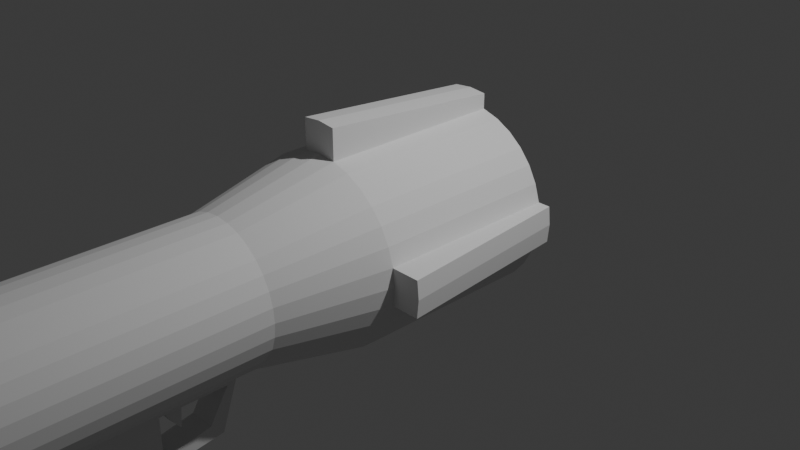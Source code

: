 # Source: rocketlamcher.blend  (saved by Blender 4.2.66; exported with 4.5.12 LTS)
import bpy
from mathutils import Matrix  # noqa: F401  (used for matrix-valued properties, if any)

bpy.ops.wm.read_factory_settings(use_empty=True)
scene = bpy.context.scene
scene.name = 'Scene'

# ---- collections
col_collection = bpy.data.collections.new('Collection'); scene.collection.children.link(col_collection)

# ---- world
world_world = bpy.data.worlds.new('World'); scene.world = world_world
world_world.use_nodes = True; world_world.node_tree.nodes.clear()
_N = world_world.node_tree.nodes; _L = world_world.node_tree.links
n0 = _N.new('ShaderNodeOutputWorld'); n0.name = 'World Output'; n0.location = (300, 300)
n1 = _N.new('ShaderNodeBackground'); n1.name = 'Background'; n1.location = (10, 300)
n1.inputs[0].default_value = (0.05088, 0.05088, 0.05088, 1.0)
_L.new(n1.outputs[0], n0.inputs[0])
n0.is_active_output = True
world_world.color = (0.05088, 0.05088, 0.05088)
world_world.sun_shadow_jitter_overblur = 0.0

# ---- cameras
cam_camera = bpy.data.cameras.new('Camera')
cam_camera.clip_end = 100.0
cam_camera.ortho_scale = 7.314

# ---- lights
light_light = bpy.data.lights.new('Light', 'POINT')
light_light.energy = 1000.0
light_light.shadow_soft_size = 0.1

# ---- meshes
me_cylinder = bpy.data.meshes.new('Cylinder')
me_cylinder.from_pydata([(0.0, 1.0, -1.0), (0.0, 1.0, 1.0), (0.1951, 0.9808, -1.0), (0.1951, 0.9808, 1.0), (0.3827, 0.9239, -1.0), (0.3827, 0.9239, 1.0), (0.5556, 0.8315, -1.0), (0.5556, 0.8315, 1.0), (0.7071, 0.7071, -1.0), (0.7071, 0.7071, 1.0), (0.8315, 0.5556, -1.0), (0.8315, 0.5556, 1.0), (0.9239, 0.3827, -1.0), (0.9239, 0.3827, 1.0), (0.9808, 0.1951, -1.0), (0.9808, 0.1951, 1.0), (1.0, 0.0, -1.0), (1.0, 0.0, 1.0), (0.9808, -0.1951, -1.0), (0.9808, -0.1951, 1.0), (0.9239, -0.3827, -1.0), (0.9239, -0.3827, 1.0), (0.8315, -0.5556, -1.0), (0.8315, -0.5556, 1.0), (0.7071, -0.7071, -1.0), (0.7071, -0.7071, 1.0), (0.5556, -0.8315, -1.0), (0.5556, -0.8315, 1.0), (0.3827, -0.9239, -1.0), (0.3827, -0.9239, 1.0), (0.1951, -0.9808, -1.0), (0.1951, -0.9808, 1.0), (0.0, -1.0, -1.0), (0.0, -1.0, 1.0), (-0.1951, -0.9808, -1.0), (-0.1951, -0.9808, 1.0), (-0.3827, -0.9239, -1.0), (-0.3827, -0.9239, 1.0), (-0.5556, -0.8315, -1.0), (-0.5556, -0.8315, 1.0), (-0.7071, -0.7071, -1.0), (-0.7071, -0.7071, 1.0), (-0.8315, -0.5556, -1.0), (-0.8315, -0.5556, 1.0), (-0.9239, -0.3827, -1.0), (-0.9239, -0.3827, 1.0), (-0.9808, -0.1951, -1.0), (-0.9808, -0.1951, 1.0), (-1.0, 0.0, -1.0), (-1.0, 0.0, 1.0), (-0.9808, 0.1951, -1.0), (-0.9808, 0.1951, 1.0), (-0.9239, 0.3827, -1.0), (-0.9239, 0.3827, 1.0), (-0.8315, 0.5556, -1.0), (-0.8315, 0.5556, 1.0), (-0.7071, 0.7071, -1.0), (-0.7071, 0.7071, 1.0), (-0.5556, 0.8315, -1.0), (-0.5556, 0.8315, 1.0), (-0.3827, 0.9239, -1.0), (-0.3827, 0.9239, 1.0), (-0.1951, 0.9808, -1.0), (-0.1951, 0.9808, 1.0), (0.1466, 0.7372, 2.157), (1.996e-08, 0.7516, 2.157), (0.2876, 0.6944, 2.157), (0.4176, 0.625, 2.157), (0.5315, 0.5315, 2.157), (0.625, 0.4176, 2.157), (0.6944, 0.2876, 2.157), (0.7372, 0.1466, 2.157), (0.7516, 1.209e-09, 2.157), (0.7372, -0.1466, 2.157), (0.6944, -0.2876, 2.157), (0.625, -0.4176, 2.157), (0.5315, -0.5315, 2.157), (0.4176, -0.625, 2.157), (0.2876, -0.6944, 2.157), (0.07569, -0.8697, 2.36), (1.996e-08, -0.7516, 2.157), (-0.07569, -0.8697, 2.36), (-0.2876, -0.6944, 2.157), (-0.4176, -0.625, 2.157), (-0.5315, -0.5315, 2.157), (-0.625, -0.4176, 2.157), (-0.6944, -0.2876, 2.157), (-0.7372, -0.1466, 2.157), (-0.7516, 1.209e-09, 2.157), (-0.7372, 0.1466, 2.157), (-0.6944, 0.2876, 2.157), (-0.625, 0.4176, 2.157), (-0.5315, 0.5315, 2.157), (-0.4176, 0.625, 2.157), (-0.2876, 0.6944, 2.157), (-0.1466, 0.7372, 2.157), (0.1466, 0.7372, 8.757), (-2.589e-07, 0.7516, 8.757), (0.2876, 0.6944, 8.757), (0.4176, 0.625, 8.757), (0.5315, 0.5315, 8.757), (0.625, 0.4176, 8.757), (0.6944, 0.2876, 8.757), (0.7372, 0.1466, 8.757), (0.7516, 1.209e-09, 8.757), (0.7372, -0.1466, 8.757), (0.6944, -0.2876, 8.757), (0.625, -0.4176, 8.757), (0.5315, -0.5315, 8.757), (0.4176, -0.625, 8.757), (0.2876, -0.6944, 8.757), (0.1466, -0.7372, 8.757), (-2.589e-07, -0.7516, 8.757), (-0.1466, -0.7372, 8.757), (-0.2876, -0.6944, 8.757), (-0.4176, -0.625, 8.757), (-0.5315, -0.5315, 8.757), (-0.625, -0.4176, 8.757), (-0.6944, -0.2876, 8.757), (-0.7372, -0.1466, 8.757), (-0.7516, 1.209e-09, 8.757), (-0.7372, 0.1466, 8.757), (-0.6944, 0.2876, 8.757), (-0.625, 0.4176, 8.757), (-0.5315, 0.5315, 8.757), (-0.4176, 0.625, 8.757), (-0.2876, 0.6944, 8.757), (-0.1466, 0.7372, 8.757), (0.1888, 0.949, 9.465), (-2.922e-07, 0.9676, 9.465), (0.3703, 0.894, 9.465), (0.5376, 0.8045, 9.465), (0.6842, 0.6842, 9.465), (0.8045, 0.5376, 9.465), (0.894, 0.3703, 9.465), (0.949, 0.1888, 9.465), (0.9676, 7.383e-09, 9.465), (0.949, -0.1888, 9.465), (0.894, -0.3703, 9.465), (0.8045, -0.5376, 9.465), (0.6842, -0.6842, 9.465), (0.5376, -0.8045, 9.465), (0.3703, -0.894, 9.465), (0.1888, -0.949, 9.465), (-2.922e-07, -0.9676, 9.465), (-0.1888, -0.949, 9.465), (-0.3703, -0.894, 9.465), (-0.5376, -0.8045, 9.465), (-0.6842, -0.6842, 9.465), (-0.8045, -0.5376, 9.465), (-0.894, -0.3703, 9.465), (-0.949, -0.1888, 9.465), (-0.9676, 7.383e-09, 9.465), (-0.949, 0.1888, 9.465), (-0.894, 0.3703, 9.465), (-0.8045, 0.5376, 9.465), (-0.6842, 0.6842, 9.465), (-0.5376, 0.8045, 9.465), (-0.3703, 0.894, 9.465), (-0.1888, 0.949, 9.465), (0.1287, 0.647, 9.439), (-5.605e-08, 0.6597, 9.439), (0.2525, 0.6095, 9.439), (0.3665, 0.5485, 9.439), (0.4665, 0.4665, 9.439), (0.5485, 0.3665, 9.439), (0.6095, 0.2525, 9.439), (0.647, 0.1287, 9.439), (0.6597, -1.575e-08, 9.439), (0.647, -0.1287, 9.439), (0.6095, -0.2525, 9.439), (0.5485, -0.3665, 9.439), (0.4665, -0.4665, 9.439), (0.3665, -0.5485, 9.439), (0.2525, -0.6095, 9.439), (0.1287, -0.647, 9.439), (-5.605e-08, -0.6597, 9.439), (-0.1287, -0.647, 9.439), (-0.2525, -0.6095, 9.439), (-0.3665, -0.5485, 9.439), (-0.4665, -0.4665, 9.439), (-0.5485, -0.3665, 9.439), (-0.6095, -0.2525, 9.439), (-0.647, -0.1287, 9.439), (-0.6597, -1.575e-08, 9.439), (-0.647, 0.1287, 9.439), (-0.6095, 0.2525, 9.439), (-0.5485, 0.3665, 9.439), (-0.4665, 0.4665, 9.439), (-0.3665, 0.5485, 9.439), (-0.2525, 0.6095, 9.439), (-0.1287, 0.647, 9.439), (-7.88e-09, 0.4879, -0.5917), (0.09519, 0.4786, -0.5917), (0.1867, 0.4508, -0.5917), (0.2711, 0.4057, -0.5917), (0.345, 0.345, -0.5917), (0.4057, 0.2711, -0.5917), (0.4508, 0.1867, -0.5917), (0.4786, 0.09519, -0.5917), (0.4879, 5.117e-08, -0.5917), (0.4786, -0.09519, -0.5917), (0.4508, -0.1867, -0.5917), (0.4057, -0.2711, -0.5917), (0.345, -0.345, -0.5917), (0.2711, -0.4057, -0.5917), (0.1867, -0.4508, -0.5917), (0.09519, -0.4786, -0.5917), (-7.88e-09, -0.4879, -0.5917), (-0.09519, -0.4786, -0.5917), (-0.1867, -0.4508, -0.5917), (-0.2711, -0.4057, -0.5917), (-0.345, -0.345, -0.5917), (-0.4057, -0.2711, -0.5917), (-0.4508, -0.1867, -0.5917), (-0.4786, -0.09519, -0.5917), (-0.4879, 5.117e-08, -0.5917), (-0.4786, 0.09519, -0.5917), (-0.4508, 0.1867, -0.5917), (-0.4057, 0.2711, -0.5917), (-0.345, 0.345, -0.5917), (-0.2711, 0.4057, -0.5917), (-0.1867, 0.4508, -0.5917), (-0.09519, 0.4786, -0.5917), (0.4176, 0.625, 3.148), (0.5315, 0.5315, 3.148), (-0.2876, 0.6944, 3.148), (-0.1466, 0.7372, 3.148), (-0.07569, -0.8697, 2.945), (-0.2876, -0.6944, 3.148), (0.625, 0.4176, 3.148), (-2.194e-08, 0.7516, 3.148), (-0.4176, -0.625, 3.148), (0.6944, 0.2876, 3.148), (-0.5315, -0.5315, 3.148), (0.7372, 0.1466, 3.148), (-0.625, -0.4176, 3.148), (0.7516, 1.209e-09, 3.148), (-0.6944, -0.2876, 3.148), (0.7372, -0.1466, 3.148), (-0.7372, -0.1466, 3.148), (0.6944, -0.2876, 3.148), (-0.7516, 1.209e-09, 3.148), (0.625, -0.4176, 3.148), (-0.7372, 0.1466, 3.148), (0.5315, -0.5315, 3.148), (-0.6944, 0.2876, 3.148), (0.4176, -0.625, 3.148), (-0.625, 0.4176, 3.148), (0.2876, -0.6944, 3.148), (0.1466, 0.7372, 3.148), (-0.5315, 0.5315, 3.148), (0.07569, -0.8697, 2.945), (0.2876, 0.6944, 3.148), (-0.4176, 0.625, 3.148), (-2.194e-08, -0.7516, 3.148), (0.4176, 0.625, 3.784), (-0.2876, 0.6944, 3.784), (-0.1466, -0.7372, 3.784), (0.5315, 0.5315, 3.784), (-0.1466, 0.7372, 3.784), (-0.2876, -0.6944, 3.784), (0.625, 0.4176, 3.784), (-4.88e-08, 0.7516, 3.784), (-0.4176, -0.625, 3.784), (0.6944, 0.2876, 3.784), (-0.5315, -0.5315, 3.784), (0.7372, 0.1466, 3.784), (-0.625, -0.4176, 3.784), (0.7516, 1.209e-09, 3.784), (-0.6944, -0.2876, 3.784), (0.7372, -0.1466, 3.784), (-0.7372, -0.1466, 3.784), (0.6944, -0.2876, 3.784), (-0.7516, 1.209e-09, 3.784), (0.625, -0.4176, 3.784), (-0.7372, 0.1466, 3.784), (0.5315, -0.5315, 3.784), (-0.6944, 0.2876, 3.784), (0.4176, -0.625, 3.784), (-0.625, 0.4176, 3.784), (0.2876, -0.6944, 3.784), (0.1466, 0.7372, 3.784), (-0.5315, 0.5315, 3.784), (0.1466, -0.7372, 3.784), (0.2876, 0.6944, 3.784), (-0.4176, 0.625, 3.784), (-4.88e-08, -0.7516, 3.784), (0.4176, 0.625, 7.246), (-0.2876, 0.6944, 7.246), (-0.1466, -0.7372, 7.246), (0.5315, 0.5315, 7.246), (-0.1466, 0.7372, 7.246), (-0.2876, -0.6944, 7.246), (0.625, 0.4176, 7.246), (-1.95e-07, 0.7516, 7.246), (-0.4176, -0.625, 7.246), (0.6944, 0.2876, 7.246), (-0.5315, -0.5315, 7.246), (0.7372, 0.1466, 7.246), (-0.625, -0.4176, 7.246), (0.7516, 1.209e-09, 7.246), (-0.6944, -0.2876, 7.246), (0.7372, -0.1466, 7.246), (-0.7372, -0.1466, 7.246), (0.6944, -0.2876, 7.246), (-0.7516, 1.209e-09, 7.246), (0.625, -0.4176, 7.246), (-0.7372, 0.1466, 7.246), (0.5315, -0.5315, 7.246), (-0.6944, 0.2876, 7.246), (0.4176, -0.625, 7.246), (-0.625, 0.4176, 7.246), (0.2876, -0.6944, 7.246), (0.1466, 0.7372, 7.246), (-0.5315, 0.5315, 7.246), (0.1466, -0.7372, 7.246), (0.2876, 0.6944, 7.246), (-0.4176, 0.625, 7.246), (0.1466, -1.767, 8.082), (0.4176, 0.625, 7.889), (-0.2876, 0.6944, 7.889), (-0.1466, -0.7372, 7.889), (0.5315, 0.5315, 7.889), (-0.1466, 0.7372, 7.889), (-0.2876, -0.6944, 7.889), (0.625, 0.4176, 7.889), (-2.222e-07, 0.7516, 7.889), (-0.4176, -0.625, 7.889), (0.6944, 0.2876, 7.889), (-0.5315, -0.5315, 7.889), (0.7372, 0.1466, 7.889), (-0.625, -0.4176, 7.889), (0.7516, 1.209e-09, 7.889), (-0.6944, -0.2876, 7.889), (0.7372, -0.1466, 7.889), (-0.7372, -0.1466, 7.889), (0.6944, -0.2876, 7.889), (-0.7516, 1.209e-09, 7.889), (0.625, -0.4176, 7.889), (-0.7372, 0.1466, 7.889), (0.5315, -0.5315, 7.889), (-0.6944, 0.2876, 7.889), (0.4176, -0.625, 7.889), (-0.625, 0.4176, 7.889), (0.2876, -0.6944, 7.889), (0.1466, 0.7372, 7.889), (-0.5315, 0.5315, 7.889), (0.1466, -0.7372, 7.889), (0.2876, 0.6944, 7.889), (-0.4176, 0.625, 7.889), (-2.222e-07, -0.7516, 7.889), (0.5315, 0.5315, 6.576), (-0.1466, 0.7372, 6.576), (-0.2876, -0.6944, 6.576), (0.625, 0.4176, 6.576), (-1.668e-07, 0.7516, 6.576), (-0.4176, -0.625, 6.576), (0.6944, 0.2876, 6.576), (-0.5315, -0.5315, 6.576), (0.7372, 0.1466, 6.576), (-0.625, -0.4176, 6.576), (0.7516, 1.209e-09, 6.576), (-0.6944, -0.2876, 6.576), (0.7372, -0.1466, 6.576), (-0.7372, -0.1466, 6.576), (0.6944, -0.2876, 6.576), (-0.7516, 1.209e-09, 6.576), (0.625, -0.4176, 6.576), (-0.7372, 0.1466, 6.576), (0.5315, -0.5315, 6.576), (-0.6944, 0.2876, 6.576), (0.4176, -0.625, 6.576), (-0.625, 0.4176, 6.576), (0.2876, -0.6944, 6.576), (0.1466, 0.7372, 6.576), (-0.5315, 0.5315, 6.576), (0.1466, -0.7372, 6.576), (0.2876, 0.6944, 6.576), (-0.4176, 0.625, 6.576), (-1.668e-07, -0.7516, 6.576), (0.4176, 0.625, 6.576), (-0.2876, 0.6944, 6.576), (-0.1466, -0.7372, 6.576), (0.1466, -1.577, 3.808), (0.1466, -1.608, 3.148), (-4.12e-08, -1.591, 3.808), (-1.433e-08, -1.623, 3.148), (-0.1466, -1.608, 3.148), (-0.1466, -1.577, 3.808), (-0.1466, -1.064, 6.588), (-0.1466, -1.257, 7.405), (0.1466, -1.767, 8.082), (0.1466, -1.257, 7.405), (-2.146e-07, -1.781, 8.082), (-1.874e-07, -1.271, 7.405), (-0.1466, -1.767, 8.082), (0.1466, -1.064, 6.588), (-1.592e-07, -1.078, 6.588), (0.1466, -1.257, 7.405), (-2.146e-07, -1.781, 8.082), (-1.874e-07, -1.271, 7.405), (-0.1466, -1.257, 7.405), (-0.1466, -1.767, 8.082), (2.401e-08, -1.371, 2.369), (0.1466, -1.224, 2.502), (-0.1466, -1.224, 2.502), (0.1466, -1.326, 3.016), (-1.789e-08, -1.473, 3.148), (-0.1466, -1.326, 3.016), (0.1466, -2.329, 3.627), (0.1466, -2.329, 3.078), (-3.715e-08, -2.344, 3.627), (-1.028e-08, -2.344, 3.078), (-0.1466, -2.329, 3.078), (-0.1466, -2.329, 3.627), (0.1466, -0.7372, 3.148), (0.1466, -0.7372, 2.157), (-0.1466, -0.7372, 2.157), (-0.1466, -0.7372, 3.148), (0.1466, -1.458, 3.148), (0.1466, -1.356, 2.369), (-0.1466, -1.356, 2.369), (-0.1466, -1.458, 3.148), (0.1466, -0.8697, 3.016), (0.1466, -0.8697, 2.289), (-0.1466, -0.8697, 2.289), (-0.1466, -0.8697, 3.016), (0.5315, 0.5315, 2.805), (-0.1466, 0.7372, 2.805), (-0.2876, -0.6944, 2.805), (0.625, 0.4176, 2.805), (-7.428e-09, 0.7516, 2.805), (-0.4176, -0.625, 2.805), (0.6944, 0.2876, 2.805), (-0.5315, -0.5315, 2.805), (0.7372, 0.1466, 2.805), (-0.625, -0.4176, 2.805), (0.7516, 1.209e-09, 2.805), (-0.6944, -0.2876, 2.805), (0.7372, -0.1466, 2.805), (-0.7372, -0.1466, 2.805), (0.6944, -0.2876, 2.805), (-0.7516, 1.209e-09, 2.805), (0.625, -0.4176, 2.805), (-0.7372, 0.1466, 2.805), (0.5315, -0.5315, 2.805), (-0.6944, 0.2876, 2.805), (0.4176, -0.625, 2.805), (-0.625, 0.4176, 2.805), (0.2876, -0.6944, 2.805), (0.1466, 0.7372, 2.805), (-0.5315, 0.5315, 2.805), (0.1466, -0.7372, 2.805), (0.2876, 0.6944, 2.805), (-0.4176, 0.625, 2.805), (0.4176, 0.625, 2.805), (-0.2876, 0.6944, 2.805), (-0.1466, -0.7372, 2.805), (0.1466, -0.8697, 2.764), (-0.1466, -0.8697, 2.764), (0.07569, -0.8697, 2.742), (-0.07569, -0.8697, 2.742), (-0.07569, -1.138, 2.764), (-0.07569, -1.001, 2.879), (0.07569, -1.001, 2.879), (0.07569, -1.138, 2.764), (-6.679e-09, 0.6483, -1.313), (0.1265, 0.6359, -1.313), (0.2481, 0.599, -1.313), (0.3602, 0.5391, -1.313), (0.4584, 0.4584, -1.313), (0.5391, 0.3602, -1.313), (0.599, 0.2481, -1.313), (0.6359, 0.1265, -1.313), (0.6483, 1.844e-08, -1.313), (0.6359, -0.1265, -1.313), (0.599, -0.2481, -1.313), (0.5391, -0.3602, -1.313), (0.4584, -0.4584, -1.313), (0.3602, -0.5391, -1.313), (0.2481, -0.599, -1.313), (0.1265, -0.6359, -1.313), (-6.679e-09, -0.6483, -1.313), (-0.1265, -0.6359, -1.313), (-0.2481, -0.599, -1.313), (-0.3602, -0.5391, -1.313), (-0.4584, -0.4584, -1.313), (-0.5391, -0.3602, -1.313), (-0.599, -0.2481, -1.313), (-0.6359, -0.1265, -1.313), (-0.6483, 1.844e-08, -1.313), (-0.6359, 0.1265, -1.313), (-0.599, 0.2481, -1.313), (-0.5391, 0.3602, -1.313), (-0.4584, 0.4584, -1.313), (-0.3602, 0.5391, -1.313), (-0.2481, 0.599, -1.313), (-0.1265, 0.6359, -1.313), (0.1888, 0.949, 9.968), (-5.605e-08, 0.9676, 9.968), (0.3703, 0.894, 9.968), (0.5376, 0.8045, 9.968), (0.6842, 0.6842, 9.968), (0.8045, 0.5376, 9.968), (0.894, 0.3703, 9.968), (0.949, 0.1888, 9.968), (0.9676, 7.383e-09, 9.968), (0.949, -0.1888, 9.968), (0.894, -0.3703, 9.968), (0.8045, -0.5376, 9.968), (0.6842, -0.6842, 9.968), (0.5376, -0.8045, 9.968), (0.3703, -0.894, 9.968), (0.1888, -0.949, 9.968), (-5.605e-08, -0.9676, 9.968), (-0.1888, -0.949, 9.968), (-0.3703, -0.894, 9.968), (-0.5376, -0.8045, 9.968), (-0.6842, -0.6842, 9.968), (-0.8045, -0.5376, 9.968), (-0.894, -0.3703, 9.968), (-0.949, -0.1888, 9.968), (-0.9676, 7.383e-09, 9.968), (-0.949, 0.1888, 9.968), (-0.894, 0.3703, 9.968), (-0.8045, 0.5376, 9.968), (-0.6842, 0.6842, 9.968), (-0.5376, 0.8045, 9.968), (-0.3703, 0.894, 9.968), (-0.1888, 0.949, 9.968), (0.0, 1.163, -1.0), (0.1951, 1.144, -1.0), (0.1951, 1.307, 1.0), (0.0, 1.327, 1.0), (-0.1951, 1.307, 1.0), (-0.1951, 1.144, -1.0), (-1.321, -0.1951, 1.0), (-1.103, -0.1951, -1.0), (-1.122, 0.0, -1.0), (-1.34, 0.0, 1.0), (-1.103, 0.1951, -1.0), (-1.321, 0.1951, 1.0), (1.294, 0.1951, 1.0), (1.117, 0.1951, -1.0), (1.136, 0.0, -1.0), (1.313, 0.0, 1.0), (1.117, -0.1951, -1.0), (1.294, -0.1951, 1.0)], [], [(2, 0, 531, 532), (2, 3, 5, 4), (4, 5, 7, 6), (6, 7, 9, 8), (8, 9, 11, 10), (10, 11, 13, 12), (12, 13, 15, 14), (17, 19, 548, 546), (14, 15, 543, 544), (18, 19, 21, 20), (20, 21, 23, 22), (22, 23, 25, 24), (24, 25, 27, 26), (26, 27, 29, 28), (28, 29, 31, 30), (30, 31, 33, 32), (32, 33, 35, 34), (34, 35, 37, 36), (36, 37, 39, 38), (38, 39, 41, 40), (40, 41, 43, 42), (42, 43, 45, 44), (44, 45, 47, 46), (48, 46, 538, 539), (49, 51, 542, 540), (50, 51, 53, 52), (52, 53, 55, 54), (54, 55, 57, 56), (56, 57, 59, 58), (58, 59, 61, 60), (23, 21, 74, 75), (60, 61, 63, 62), (0, 62, 536, 531), (12, 14, 474, 473), (323, 320, 99, 100), (41, 39, 83, 84), (59, 57, 92, 93), (15, 13, 70, 71), (33, 31, 417, 80), (51, 49, 88, 89), (7, 5, 66, 67), (25, 23, 75, 76), (43, 41, 84, 85), (61, 59, 93, 94), (17, 15, 71, 72), (35, 33, 80, 418), (53, 51, 89, 90), (9, 7, 67, 68), (27, 25, 76, 77), (45, 43, 85, 86), (63, 61, 94, 95), (19, 17, 72, 73), (37, 35, 418, 82), (55, 53, 90, 91), (11, 9, 68, 69), (29, 27, 77, 78), (47, 45, 86, 87), (3, 1, 65, 64), (1, 63, 95, 65), (21, 19, 73, 74), (39, 37, 82, 83), (57, 55, 91, 92), (13, 11, 69, 70), (31, 29, 78, 417), (49, 47, 87, 88), (5, 3, 64, 66), (103, 102, 134, 135), (324, 321, 126, 127), (325, 322, 113, 114), (326, 323, 100, 101), (327, 324, 127, 97), (328, 325, 114, 115), (329, 326, 101, 102), (330, 328, 115, 116), (331, 329, 102, 103), (332, 330, 116, 117), (333, 331, 103, 104), (334, 332, 117, 118), (335, 333, 104, 105), (336, 334, 118, 119), (337, 335, 105, 106), (338, 336, 119, 120), (339, 337, 106, 107), (340, 338, 120, 121), (341, 339, 107, 108), (342, 340, 121, 122), (343, 341, 108, 109), (344, 342, 122, 123), (345, 343, 109, 110), (346, 327, 97, 96), (347, 344, 123, 124), (348, 345, 110, 111), (349, 346, 96, 98), (350, 347, 124, 125), (351, 348, 111, 112), (320, 349, 98, 99), (321, 350, 125, 126), (322, 351, 112, 113), (138, 137, 508, 509), (117, 116, 148, 149), (104, 103, 135, 136), (118, 117, 149, 150), (105, 104, 136, 137), (119, 118, 150, 151), (106, 105, 137, 138), (120, 119, 151, 152), (107, 106, 138, 139), (121, 120, 152, 153), (108, 107, 139, 140), (122, 121, 153, 154), (109, 108, 140, 141), (123, 122, 154, 155), (110, 109, 141, 142), (96, 97, 129, 128), (124, 123, 155, 156), (111, 110, 142, 143), (98, 96, 128, 130), (125, 124, 156, 157), (112, 111, 143, 144), (99, 98, 130, 131), (126, 125, 157, 158), (113, 112, 144, 145), (100, 99, 131, 132), (127, 126, 158, 159), (114, 113, 145, 146), (101, 100, 132, 133), (97, 127, 159, 129), (115, 114, 146, 147), (102, 101, 133, 134), (116, 115, 147, 148), (160, 161, 191, 190, 189, 188, 187, 186, 185, 184, 183, 182, 181, 180, 179, 178, 177, 176, 175, 174, 173, 172, 171, 170, 169, 168, 167, 166, 165, 164, 163, 162), (152, 151, 522, 523), (139, 138, 509, 510), (153, 152, 523, 524), (140, 139, 510, 511), (154, 153, 524, 525), (141, 140, 511, 512), (155, 154, 525, 526), (142, 141, 512, 513), (128, 129, 500, 499), (156, 155, 526, 527), (143, 142, 513, 514), (130, 128, 499, 501), (157, 156, 527, 528), (144, 143, 514, 515), (131, 130, 501, 502), (158, 157, 528, 529), (145, 144, 515, 516), (132, 131, 502, 503), (159, 158, 529, 530), (146, 145, 516, 517), (133, 132, 503, 504), (129, 159, 530, 500), (147, 146, 517, 518), (134, 133, 504, 505), (148, 147, 518, 519), (135, 134, 505, 506), (149, 148, 519, 520), (136, 135, 506, 507), (150, 149, 520, 521), (137, 136, 507, 508), (151, 150, 521, 522), (192, 193, 194, 195, 196, 197, 198, 199, 200, 201, 202, 203, 204, 205, 206, 207, 208, 209, 210, 211, 212, 213, 214, 215, 216, 217, 218, 219, 220, 221, 222, 223), (30, 32, 483, 482), (48, 50, 492, 491), (4, 6, 470, 469), (22, 24, 479, 478), (40, 42, 488, 487), (58, 60, 497, 496), (14, 16, 475, 474), (32, 34, 484, 483), (50, 52, 493, 492), (6, 8, 471, 470), (24, 26, 480, 479), (42, 44, 489, 488), (60, 62, 498, 497), (16, 18, 476, 475), (34, 36, 485, 484), (52, 54, 494, 493), (8, 10, 472, 471), (26, 28, 481, 480), (44, 46, 490, 489), (0, 2, 468, 467), (62, 0, 467, 498), (18, 20, 477, 476), (36, 38, 486, 485), (54, 56, 495, 494), (10, 12, 473, 472), (28, 30, 482, 481), (46, 48, 491, 490), (2, 4, 469, 468), (20, 22, 478, 477), (38, 40, 487, 486), (56, 58, 496, 495), (80, 417, 421, 404), (457, 455, 254, 226), (456, 454, 253, 224), (389, 388, 414, 415), (455, 452, 251, 254), (454, 451, 250, 253), (453, 450, 249, 416), (452, 449, 248, 251), (451, 432, 231, 250), (450, 448, 247, 249), (449, 447, 246, 248), (448, 446, 245, 247), (447, 445, 244, 246), (446, 444, 243, 245), (445, 443, 242, 244), (444, 442, 241, 243), (443, 441, 240, 242), (442, 440, 239, 241), (441, 439, 238, 240), (440, 438, 237, 239), (439, 437, 236, 238), (438, 436, 235, 237), (437, 435, 234, 236), (436, 434, 233, 235), (435, 433, 232, 234), (434, 431, 230, 233), (433, 430, 229, 232), (432, 429, 227, 231), (431, 428, 225, 230), (430, 458, 419, 229), (429, 457, 226, 227), (428, 456, 224, 225), (284, 287, 386, 384), (226, 254, 286, 257), (224, 253, 285, 256), (419, 255, 387, 388), (254, 251, 283, 286), (253, 250, 282, 285), (416, 249, 281, 284), (251, 248, 280, 283), (250, 231, 263, 282), (249, 247, 279, 281), (248, 246, 278, 280), (247, 245, 277, 279), (246, 244, 276, 278), (245, 243, 275, 277), (244, 242, 274, 276), (243, 241, 273, 275), (242, 240, 272, 274), (241, 239, 271, 273), (240, 238, 270, 272), (239, 237, 269, 271), (238, 236, 268, 270), (237, 235, 267, 269), (236, 234, 266, 268), (235, 233, 265, 267), (234, 232, 264, 266), (233, 230, 262, 265), (232, 229, 261, 264), (231, 227, 260, 263), (230, 225, 259, 262), (229, 419, 258, 261), (227, 226, 257, 260), (225, 224, 256, 259), (351, 322, 396, 394), (382, 379, 318, 289), (381, 378, 317, 288), (322, 290, 391, 396), (379, 376, 315, 318), (378, 375, 314, 317), (377, 374, 313, 316), (376, 373, 312, 315), (375, 356, 295, 314), (374, 372, 311, 313), (373, 371, 310, 312), (372, 370, 309, 311), (371, 369, 308, 310), (370, 368, 307, 309), (369, 367, 306, 308), (368, 366, 305, 307), (367, 365, 304, 306), (366, 364, 303, 305), (365, 363, 302, 304), (364, 362, 301, 303), (363, 361, 300, 302), (362, 360, 299, 301), (361, 359, 298, 300), (360, 358, 297, 299), (359, 357, 296, 298), (358, 355, 294, 297), (357, 354, 293, 296), (356, 353, 292, 295), (355, 352, 291, 294), (354, 383, 290, 293), (353, 382, 289, 292), (352, 381, 288, 291), (383, 380, 398, 390), (289, 318, 350, 321), (288, 317, 349, 320), (316, 348, 392, 393), (318, 315, 347, 350), (317, 314, 346, 349), (316, 313, 345, 348), (315, 312, 344, 347), (314, 295, 327, 346), (313, 311, 343, 345), (312, 310, 342, 344), (311, 309, 341, 343), (310, 308, 340, 342), (309, 307, 339, 341), (308, 306, 338, 340), (307, 305, 337, 339), (306, 304, 336, 338), (305, 303, 335, 337), (304, 302, 334, 336), (303, 301, 333, 335), (302, 300, 332, 334), (301, 299, 331, 333), (300, 298, 330, 332), (299, 297, 329, 331), (298, 296, 328, 330), (297, 294, 326, 329), (296, 293, 325, 328), (295, 292, 324, 327), (294, 291, 323, 326), (293, 290, 322, 325), (292, 289, 321, 324), (291, 288, 320, 323), (259, 256, 381, 352), (260, 257, 382, 353), (261, 258, 383, 354), (262, 259, 352, 355), (263, 260, 353, 356), (264, 261, 354, 357), (265, 262, 355, 358), (266, 264, 357, 359), (267, 265, 358, 360), (268, 266, 359, 361), (269, 267, 360, 362), (270, 268, 361, 363), (271, 269, 362, 364), (272, 270, 363, 365), (273, 271, 364, 366), (274, 272, 365, 367), (275, 273, 366, 368), (276, 274, 367, 369), (277, 275, 368, 370), (278, 276, 369, 371), (279, 277, 370, 372), (280, 278, 371, 373), (281, 279, 372, 374), (282, 263, 356, 375), (283, 280, 373, 376), (284, 281, 374, 377), (285, 282, 375, 378), (286, 283, 376, 379), (287, 284, 377, 380), (256, 285, 378, 381), (257, 286, 379, 382), (258, 287, 380, 383), (406, 405, 425, 426), (385, 384, 410, 411), (390, 398, 395, 391), (398, 397, 393, 395), (396, 391, 402, 403), (392, 394, 400, 319), (290, 383, 390, 391), (348, 351, 394, 392), (380, 377, 397, 398), (255, 416, 385, 387), (416, 284, 384, 385), (258, 419, 388, 389), (377, 316, 393, 397), (287, 258, 389, 386), (402, 401, 400, 403), (401, 399, 319, 400), (391, 395, 401, 402), (393, 392, 319, 399), (394, 396, 403, 400), (395, 393, 399, 401), (422, 404, 408, 423), (404, 421, 420, 408), (414, 413, 412, 415), (413, 411, 410, 412), (416, 255, 408, 420), (461, 462, 81, 79), (255, 419, 423, 408), (386, 389, 415, 412), (418, 80, 404, 422), (388, 387, 413, 414), (384, 386, 412, 410), (387, 385, 411, 413), (459, 425, 417, 453), (460, 427, 419, 458), (405, 407, 420, 421), (409, 406, 422, 423), (406, 426, 418, 422), (427, 409, 423, 419), (425, 405, 421, 417), (407, 424, 416, 420), (407, 405, 406, 409), (427, 424, 407, 409), (461, 79, 425, 459), (462, 228, 427, 460), (228, 252, 424, 427), (79, 81, 426, 425), (81, 462, 460, 426), (252, 461, 459, 424), (426, 460, 458, 418), (424, 459, 453, 416), (252, 228, 464, 465), (68, 67, 456, 428), (95, 94, 457, 429), (82, 418, 458, 430), (69, 68, 428, 431), (65, 95, 429, 432), (83, 82, 430, 433), (70, 69, 431, 434), (84, 83, 433, 435), (71, 70, 434, 436), (85, 84, 435, 437), (72, 71, 436, 438), (86, 85, 437, 439), (73, 72, 438, 440), (87, 86, 439, 441), (74, 73, 440, 442), (88, 87, 441, 443), (75, 74, 442, 444), (89, 88, 443, 445), (76, 75, 444, 446), (90, 89, 445, 447), (77, 76, 446, 448), (91, 90, 447, 449), (78, 77, 448, 450), (64, 65, 432, 451), (92, 91, 449, 452), (417, 78, 450, 453), (66, 64, 451, 454), (93, 92, 452, 455), (67, 66, 454, 456), (94, 93, 455, 457), (465, 464, 463, 466), (462, 461, 466, 463), (228, 462, 463, 464), (461, 252, 465, 466), (193, 192, 467, 468), (194, 193, 468, 469), (195, 194, 469, 470), (196, 195, 470, 471), (197, 196, 471, 472), (198, 197, 472, 473), (199, 198, 473, 474), (200, 199, 474, 475), (201, 200, 475, 476), (202, 201, 476, 477), (203, 202, 477, 478), (204, 203, 478, 479), (205, 204, 479, 480), (206, 205, 480, 481), (207, 206, 481, 482), (208, 207, 482, 483), (209, 208, 483, 484), (210, 209, 484, 485), (211, 210, 485, 486), (212, 211, 486, 487), (213, 212, 487, 488), (214, 213, 488, 489), (215, 214, 489, 490), (216, 215, 490, 491), (217, 216, 491, 492), (218, 217, 492, 493), (219, 218, 493, 494), (220, 219, 494, 495), (221, 220, 495, 496), (222, 221, 496, 497), (223, 222, 497, 498), (192, 223, 498, 467), (161, 160, 499, 500), (160, 162, 501, 499), (162, 163, 502, 501), (163, 164, 503, 502), (164, 165, 504, 503), (165, 166, 505, 504), (166, 167, 506, 505), (167, 168, 507, 506), (168, 169, 508, 507), (169, 170, 509, 508), (170, 171, 510, 509), (171, 172, 511, 510), (172, 173, 512, 511), (173, 174, 513, 512), (174, 175, 514, 513), (175, 176, 515, 514), (176, 177, 516, 515), (177, 178, 517, 516), (178, 179, 518, 517), (179, 180, 519, 518), (180, 181, 520, 519), (181, 182, 521, 520), (182, 183, 522, 521), (183, 184, 523, 522), (184, 185, 524, 523), (185, 186, 525, 524), (186, 187, 526, 525), (187, 188, 527, 526), (188, 189, 528, 527), (189, 190, 529, 528), (190, 191, 530, 529), (191, 161, 500, 530), (531, 534, 533, 532), (536, 535, 534, 531), (63, 1, 534, 535), (62, 63, 535, 536), (3, 2, 532, 533), (1, 3, 533, 534), (538, 537, 540, 539), (539, 540, 542, 541), (51, 50, 541, 542), (50, 48, 539, 541), (47, 49, 540, 537), (46, 47, 537, 538), (544, 543, 546, 545), (545, 546, 548, 547), (16, 14, 544, 545), (19, 18, 547, 548), (18, 16, 545, 547), (15, 17, 546, 543)])
_uv = me_cylinder.uv_layers.new(name='UVMap')
_uv.uv.foreach_set('vector', [0.9688, 0.5, 1.0, 0.5, 1.0, 0.5, 0.9688, 0.5, 0.9688, 0.5, 0.9688, 1.0, 0.9375, 1.0, 0.9375, 0.5, 0.9375, 0.5, 0.9375, 1.0, 0.9062, 1.0, 0.9062, 0.5, 0.9062, 0.5, 0.9062, 1.0, 0.875, 1.0, 0.875, 0.5, 0.875, 0.5, 0.875, 1.0, 0.8438, 1.0, 0.8438, 0.5, 0.8438, 0.5, 0.8438, 1.0, 0.8125, 1.0, 0.8125, 0.5, 0.8125, 0.5, 0.8125, 1.0, 0.7812, 1.0, 0.7812, 0.5, 0.75, 1.0, 0.7188, 1.0, 0.7188, 1.0, 0.75, 1.0, 0.7812, 0.5, 0.7812, 1.0, 0.7812, 1.0, 0.7812, 0.5, 0.7188, 0.5, 0.7188, 1.0, 0.6875, 1.0, 0.6875, 0.5, 0.6875, 0.5, 0.6875, 1.0, 0.6562, 1.0, 0.6562, 0.5, 0.6562, 0.5, 0.6562, 1.0, 0.625, 1.0, 0.625, 0.5, 0.625, 0.5, 0.625, 1.0, 0.5938, 1.0, 0.5938, 0.5, 0.5938, 0.5, 0.5938, 1.0, 0.5625, 1.0, 0.5625, 0.5, 0.5625, 0.5, 0.5625, 1.0, 0.5312, 1.0, 0.5312, 0.5, 0.5312, 0.5, 0.5312, 1.0, 0.5, 1.0, 0.5, 0.5, 0.5, 0.5, 0.5, 1.0, 0.4688, 1.0, 0.4688, 0.5, 0.4688, 0.5, 0.4688, 1.0, 0.4375, 1.0, 0.4375, 0.5, 0.4375, 0.5, 0.4375, 1.0, 0.4062, 1.0, 0.4062, 0.5, 0.4062, 0.5, 0.4062, 1.0, 0.375, 1.0, 0.375, 0.5, 0.375, 0.5, 0.375, 1.0, 0.3438, 1.0, 0.3438, 0.5, 0.3438, 0.5, 0.3438, 1.0, 0.3125, 1.0, 0.3125, 0.5, 0.3125, 0.5, 0.3125, 1.0, 0.2812, 1.0, 0.2812, 0.5, 0.25, 0.5, 0.2812, 0.5, 0.2812, 0.5, 0.25, 0.5, 0.25, 1.0, 0.2188, 1.0, 0.2188, 1.0, 0.25, 1.0, 0.2188, 0.5, 0.2188, 1.0, 0.1875, 1.0, 0.1875, 0.5, 0.1875, 0.5, 0.1875, 1.0, 0.1562, 1.0, 0.1562, 0.5, 0.1562, 0.5, 0.1562, 1.0, 0.125, 1.0, 0.125, 0.5, 0.125, 0.5, 0.125, 1.0, 0.09375, 1.0, 0.09375, 0.5, 0.09375, 0.5, 0.09375, 1.0, 0.0625, 1.0, 0.0625, 0.5, 0.6562, 1.0, 0.6875, 1.0, 0.6875, 1.0, 0.6562, 1.0, 0.0625, 0.5, 0.0625, 1.0, 0.03125, 1.0, 0.03125, 0.5, 0.0, 0.5, 0.03125, 0.5, 0.03125, 0.5, 0.0, 0.5, 0.8125, 0.5, 0.7812, 0.5, 0.7812, 0.5, 0.8125, 0.5, 0.875, 1.0, 0.9062, 1.0, 0.9062, 1.0, 0.875, 1.0, 0.375, 1.0, 0.4062, 1.0, 0.4062, 1.0, 0.375, 1.0, 0.09375, 1.0, 0.125, 1.0, 0.125, 1.0, 0.09375, 1.0, 0.7812, 1.0, 0.8125, 1.0, 0.8125, 1.0, 0.7812, 1.0, 0.5, 1.0, 0.5312, 1.0, 0.5312, 1.0, 0.5, 1.0, 0.2188, 1.0, 0.25, 1.0, 0.25, 1.0, 0.2188, 1.0, 0.9062, 1.0, 0.9375, 1.0, 0.9375, 1.0, 0.9062, 1.0, 0.625, 1.0, 0.6562, 1.0, 0.6562, 1.0, 0.625, 1.0, 0.3438, 1.0, 0.375, 1.0, 0.375, 1.0, 0.3438, 1.0, 0.0625, 1.0, 0.09375, 1.0, 0.09375, 1.0, 0.0625, 1.0, 0.75, 1.0, 0.7812, 1.0, 0.7812, 1.0, 0.75, 1.0, 0.4688, 1.0, 0.5, 1.0, 0.5, 1.0, 0.4688, 1.0, 0.1875, 1.0, 0.2188, 1.0, 0.2188, 1.0, 0.1875, 1.0, 0.875, 1.0, 0.9062, 1.0, 0.9062, 1.0, 0.875, 1.0, 0.5938, 1.0, 0.625, 1.0, 0.625, 1.0, 0.5938, 1.0, 0.3125, 1.0, 0.3438, 1.0, 0.3438, 1.0, 0.3125, 1.0, 0.03125, 1.0, 0.0625, 1.0, 0.0625, 1.0, 0.03125, 1.0, 0.7188, 1.0, 0.75, 1.0, 0.75, 1.0, 0.7188, 1.0, 0.4375, 1.0, 0.4688, 1.0, 0.4688, 1.0, 0.4375, 1.0, 0.1562, 1.0, 0.1875, 1.0, 0.1875, 1.0, 0.1562, 1.0, 0.8438, 1.0, 0.875, 1.0, 0.875, 1.0, 0.8438, 1.0, 0.5625, 1.0, 0.5938, 1.0, 0.5938, 1.0, 0.5625, 1.0, 0.2812, 1.0, 0.3125, 1.0, 0.3125, 1.0, 0.2812, 1.0, 0.9688, 1.0, 1.0, 1.0, 1.0, 1.0, 0.9688, 1.0, 0.0, 1.0, 0.03125, 1.0, 0.03125, 1.0, 0.0, 1.0, 0.6875, 1.0, 0.7188, 1.0, 0.7188, 1.0, 0.6875, 1.0, 0.4062, 1.0, 0.4375, 1.0, 0.4375, 1.0, 0.4062, 1.0, 0.125, 1.0, 0.1562, 1.0, 0.1562, 1.0, 0.125, 1.0, 0.8125, 1.0, 0.8438, 1.0, 0.8438, 1.0, 0.8125, 1.0, 0.5312, 1.0, 0.5625, 1.0, 0.5625, 1.0, 0.5312, 1.0, 0.25, 1.0, 0.2812, 1.0, 0.2812, 1.0, 0.25, 1.0, 0.9375, 1.0, 0.9688, 1.0, 0.9688, 1.0, 0.9375, 1.0, 0.7812, 1.0, 0.8125, 1.0, 0.8125, 1.0, 0.7812, 1.0, 0.03125, 1.0, 0.0625, 1.0, 0.0625, 1.0, 0.03125, 1.0, 0.4375, 1.0, 0.4688, 1.0, 0.4688, 1.0, 0.4375, 1.0, 0.8438, 1.0, 0.875, 1.0, 0.875, 1.0, 0.8438, 1.0, 0.0, 1.0, 0.03125, 1.0, 0.03125, 1.0, 0.0, 1.0, 0.4062, 1.0, 0.4375, 1.0, 0.4375, 1.0, 0.4062, 1.0, 0.8125, 1.0, 0.8438, 1.0, 0.8438, 1.0, 0.8125, 1.0, 0.375, 1.0, 0.4062, 1.0, 0.4062, 1.0, 0.375, 1.0, 0.7813, 1.0, 0.8125, 1.0, 0.8125, 1.0, 0.7812, 1.0, 0.3438, 1.0, 0.375, 1.0, 0.375, 1.0, 0.3438, 1.0, 0.75, 1.0, 0.7813, 1.0, 0.7812, 1.0, 0.75, 1.0, 0.3125, 1.0, 0.3438, 1.0, 0.3438, 1.0, 0.3125, 1.0, 0.7188, 1.0, 0.75, 1.0, 0.75, 1.0, 0.7188, 1.0, 0.2812, 1.0, 0.3125, 1.0, 0.3125, 1.0, 0.2812, 1.0, 0.6875, 1.0, 0.7188, 1.0, 0.7188, 1.0, 0.6875, 1.0, 0.25, 1.0, 0.2812, 1.0, 0.2812, 1.0, 0.25, 1.0, 0.6562, 1.0, 0.6875, 1.0, 0.6875, 1.0, 0.6562, 1.0, 0.2188, 1.0, 0.25, 1.0, 0.25, 1.0, 0.2188, 1.0, 0.625, 1.0, 0.6562, 1.0, 0.6562, 1.0, 0.625, 1.0, 0.1875, 1.0, 0.2188, 1.0, 0.2188, 1.0, 0.1875, 1.0, 0.5938, 1.0, 0.625, 1.0, 0.625, 1.0, 0.5938, 1.0, 0.1562, 1.0, 0.1875, 1.0, 0.1875, 1.0, 0.1562, 1.0, 0.5625, 1.0, 0.5938, 1.0, 0.5938, 1.0, 0.5625, 1.0, 0.9688, 1.0, 1.0, 1.0, 1.0, 1.0, 0.9688, 1.0, 0.125, 1.0, 0.1562, 1.0, 0.1562, 1.0, 0.125, 1.0, 0.5313, 1.0, 0.5625, 1.0, 0.5625, 1.0, 0.5312, 1.0, 0.9375, 1.0, 0.9688, 1.0, 0.9688, 1.0, 0.9375, 1.0, 0.09375, 1.0, 0.125, 1.0, 0.125, 1.0, 0.09375, 1.0, 0.5, 1.0, 0.5313, 1.0, 0.5312, 1.0, 0.5, 1.0, 0.9062, 1.0, 0.9375, 1.0, 0.9375, 1.0, 0.9062, 1.0, 0.0625, 1.0, 0.09375, 1.0, 0.09375, 1.0, 0.0625, 1.0, 0.4688, 1.0, 0.5, 1.0, 0.5, 1.0, 0.4688, 1.0, 0.6875, 1.0, 0.7188, 1.0, 0.7188, 1.0, 0.6875, 1.0, 0.3438, 1.0, 0.375, 1.0, 0.375, 1.0, 0.3438, 1.0, 0.75, 1.0, 0.7812, 1.0, 0.7812, 1.0, 0.75, 1.0, 0.3125, 1.0, 0.3438, 1.0, 0.3438, 1.0, 0.3125, 1.0, 0.7188, 1.0, 0.75, 1.0, 0.75, 1.0, 0.7188, 1.0, 0.2812, 1.0, 0.3125, 1.0, 0.3125, 1.0, 0.2812, 1.0, 0.6875, 1.0, 0.7188, 1.0, 0.7188, 1.0, 0.6875, 1.0, 0.25, 1.0, 0.2812, 1.0, 0.2812, 1.0, 0.25, 1.0, 0.6562, 1.0, 0.6875, 1.0, 0.6875, 1.0, 0.6562, 1.0, 0.2188, 1.0, 0.25, 1.0, 0.25, 1.0, 0.2188, 1.0, 0.625, 1.0, 0.6562, 1.0, 0.6562, 1.0, 0.625, 1.0, 0.1875, 1.0, 0.2188, 1.0, 0.2188, 1.0, 0.1875, 1.0, 0.5938, 1.0, 0.625, 1.0, 0.625, 1.0, 0.5938, 1.0, 0.1562, 1.0, 0.1875, 1.0, 0.1875, 1.0, 0.1562, 1.0, 0.5625, 1.0, 0.5938, 1.0, 0.5938, 1.0, 0.5625, 1.0, 0.9688, 1.0, 1.0, 1.0, 1.0, 1.0, 0.9688, 1.0, 0.125, 1.0, 0.1562, 1.0, 0.1562, 1.0, 0.125, 1.0, 0.5312, 1.0, 0.5625, 1.0, 0.5625, 1.0, 0.5312, 1.0, 0.9375, 1.0, 0.9688, 1.0, 0.9688, 1.0, 0.9375, 1.0, 0.09375, 1.0, 0.125, 1.0, 0.125, 1.0, 0.09375, 1.0, 0.5, 1.0, 0.5312, 1.0, 0.5312, 1.0, 0.5, 1.0, 0.9062, 1.0, 0.9375, 1.0, 0.9375, 1.0, 0.9062, 1.0, 0.0625, 1.0, 0.09375, 1.0, 0.09375, 1.0, 0.0625, 1.0, 0.4688, 1.0, 0.5, 1.0, 0.5, 1.0, 0.4688, 1.0, 0.875, 1.0, 0.9062, 1.0, 0.9062, 1.0, 0.875, 1.0, 0.03125, 1.0, 0.0625, 1.0, 0.0625, 1.0, 0.03125, 1.0, 0.4375, 1.0, 0.4688, 1.0, 0.4688, 1.0, 0.4375, 1.0, 0.8438, 1.0, 0.875, 1.0, 0.875, 1.0, 0.8438, 1.0, 0.0, 1.0, 0.03125, 1.0, 0.03125, 1.0, 0.0, 1.0, 0.4062, 1.0, 0.4375, 1.0, 0.4375, 1.0, 0.4062, 1.0, 0.8125, 1.0, 0.8438, 1.0, 0.8438, 1.0, 0.8125, 1.0, 0.375, 1.0, 0.4062, 1.0, 0.4062, 1.0, 0.375, 1.0, 0.2819, 0.4105, 0.25, 0.4136, 0.2181, 0.4105, 0.1874, 0.4012, 0.1591, 0.386, 0.1343, 0.3657, 0.114, 0.3409, 0.09883, 0.3126, 0.08952, 0.2819, 0.08638, 0.25, 0.08952, 0.2181, 0.09883, 0.1874, 0.114, 0.1591, 0.1343, 0.1343, 0.1591, 0.114, 0.1874, 0.09883, 0.2181, 0.08952, 0.25, 0.08638, 0.2819, 0.08952, 0.3126, 0.09883, 0.3409, 0.114, 0.3657, 0.1343, 0.386, 0.1591, 0.4012, 0.1874, 0.4105, 0.2181, 0.4136, 0.25, 0.4105, 0.2819, 0.4012, 0.3126, 0.386, 0.3409, 0.3657, 0.3657, 0.3409, 0.386, 0.3126, 0.4012, 0.25, 1.0, 0.2812, 1.0, 0.2812, 1.0, 0.25, 1.0, 0.6562, 1.0, 0.6875, 1.0, 0.6875, 1.0, 0.6562, 1.0, 0.2188, 1.0, 0.25, 1.0, 0.25, 1.0, 0.2188, 1.0, 0.625, 1.0, 0.6562, 1.0, 0.6562, 1.0, 0.625, 1.0, 0.1875, 1.0, 0.2188, 1.0, 0.2188, 1.0, 0.1875, 1.0, 0.5938, 1.0, 0.625, 1.0, 0.625, 1.0, 0.5938, 1.0, 0.1562, 1.0, 0.1875, 1.0, 0.1875, 1.0, 0.1562, 1.0, 0.5625, 1.0, 0.5938, 1.0, 0.5938, 1.0, 0.5625, 1.0, 0.9688, 1.0, 1.0, 1.0, 1.0, 1.0, 0.9688, 1.0, 0.125, 1.0, 0.1562, 1.0, 0.1562, 1.0, 0.125, 1.0, 0.5312, 1.0, 0.5625, 1.0, 0.5625, 1.0, 0.5312, 1.0, 0.9375, 1.0, 0.9688, 1.0, 0.9688, 1.0, 0.9375, 1.0, 0.09375, 1.0, 0.125, 1.0, 0.125, 1.0, 0.09375, 1.0, 0.5, 1.0, 0.5312, 1.0, 0.5312, 1.0, 0.5, 1.0, 0.9062, 1.0, 0.9375, 1.0, 0.9375, 1.0, 0.9062, 1.0, 0.0625, 1.0, 0.09375, 1.0, 0.09375, 1.0, 0.0625, 1.0, 0.4688, 1.0, 0.5, 1.0, 0.5, 1.0, 0.4688, 1.0, 0.875, 1.0, 0.9062, 1.0, 0.9062, 1.0, 0.875, 1.0, 0.03125, 1.0, 0.0625, 1.0, 0.0625, 1.0, 0.03125, 1.0, 0.4375, 1.0, 0.4688, 1.0, 0.4688, 1.0, 0.4375, 1.0, 0.8438, 1.0, 0.875, 1.0, 0.875, 1.0, 0.8438, 1.0, 0.0, 1.0, 0.03125, 1.0, 0.03125, 1.0, 0.0, 1.0, 0.4062, 1.0, 0.4375, 1.0, 0.4375, 1.0, 0.4062, 1.0, 0.8125, 1.0, 0.8438, 1.0, 0.8438, 1.0, 0.8125, 1.0, 0.375, 1.0, 0.4062, 1.0, 0.4062, 1.0, 0.375, 1.0, 0.7812, 1.0, 0.8125, 1.0, 0.8125, 1.0, 0.7812, 1.0, 0.3438, 1.0, 0.375, 1.0, 0.375, 1.0, 0.3438, 1.0, 0.75, 1.0, 0.7812, 1.0, 0.7812, 1.0, 0.75, 1.0, 0.3125, 1.0, 0.3438, 1.0, 0.3438, 1.0, 0.3125, 1.0, 0.7188, 1.0, 0.75, 1.0, 0.75, 1.0, 0.7188, 1.0, 0.2812, 1.0, 0.3125, 1.0, 0.3125, 1.0, 0.2812, 1.0, 0.75, 0.4306, 0.7852, 0.4272, 0.8191, 0.4169, 0.8503, 0.4002, 0.8777, 0.3777, 0.9002, 0.3503, 0.9169, 0.3191, 0.9272, 0.2852, 0.9306, 0.25, 0.9272, 0.2148, 0.9169, 0.1809, 0.9002, 0.1497, 0.8777, 0.1223, 0.8503, 0.09982, 0.8191, 0.08313, 0.7852, 0.07285, 0.75, 0.06938, 0.7148, 0.07285, 0.6809, 0.08313, 0.6497, 0.09982, 0.6223, 0.1223, 0.5998, 0.1497, 0.5831, 0.1809, 0.5728, 0.2148, 0.5694, 0.25, 0.5728, 0.2852, 0.5831, 0.3191, 0.5998, 0.3503, 0.6223, 0.3777, 0.6497, 0.4002, 0.6809, 0.4169, 0.7148, 0.4272, 0.5312, 0.5, 0.5, 0.5, 0.5, 0.5, 0.5312, 0.5, 0.25, 0.5, 0.2188, 0.5, 0.2188, 0.5, 0.25, 0.5, 0.9375, 0.5, 0.9062, 0.5, 0.9062, 0.5, 0.9375, 0.5, 0.6562, 0.5, 0.625, 0.5, 0.625, 0.5, 0.6562, 0.5, 0.375, 0.5, 0.3438, 0.5, 0.3438, 0.5, 0.375, 0.5, 0.09375, 0.5, 0.0625, 0.5, 0.0625, 0.5, 0.09375, 0.5, 0.7812, 0.5, 0.75, 0.5, 0.75, 0.5, 0.7812, 0.5, 0.5, 0.5, 0.4688, 0.5, 0.4688, 0.5, 0.5, 0.5, 0.2188, 0.5, 0.1875, 0.5, 0.1875, 0.5, 0.2188, 0.5, 0.9062, 0.5, 0.875, 0.5, 0.875, 0.5, 0.9062, 0.5, 0.625, 0.5, 0.5938, 0.5, 0.5938, 0.5, 0.625, 0.5, 0.3438, 0.5, 0.3125, 0.5, 0.3125, 0.5, 0.3438, 0.5, 0.0625, 0.5, 0.03125, 0.5, 0.03125, 0.5, 0.0625, 0.5, 0.75, 0.5, 0.7188, 0.5, 0.7188, 0.5, 0.75, 0.5, 0.4688, 0.5, 0.4375, 0.5, 0.4375, 0.5, 0.4688, 0.5, 0.1875, 0.5, 0.1562, 0.5, 0.1562, 0.5, 0.1875, 0.5, 0.875, 0.5, 0.8438, 0.5, 0.8438, 0.5, 0.875, 0.5, 0.5938, 0.5, 0.5625, 0.5, 0.5625, 0.5, 0.5938, 0.5, 0.3125, 0.5, 0.2812, 0.5, 0.2812, 0.5, 0.3125, 0.5, 1.0, 0.5, 0.9688, 0.5, 0.9688, 0.5, 1.0, 0.5, 0.03125, 0.5, 0.0, 0.5, 0.0, 0.5, 0.03125, 0.5, 0.7188, 0.5, 0.6875, 0.5, 0.6875, 0.5, 0.7188, 0.5, 0.4375, 0.5, 0.4062, 0.5, 0.4062, 0.5, 0.4375, 0.5, 0.1562, 0.5, 0.125, 0.5, 0.125, 0.5, 0.1562, 0.5, 0.8438, 0.5, 0.8125, 0.5, 0.8125, 0.5, 0.8438, 0.5, 0.5625, 0.5, 0.5312, 0.5, 0.5312, 0.5, 0.5625, 0.5, 0.2812, 0.5, 0.25, 0.5, 0.25, 0.5, 0.2812, 0.5, 0.9688, 0.5, 0.9375, 0.5, 0.9375, 0.5, 0.9688, 0.5, 0.6875, 0.5, 0.6562, 0.5, 0.6562, 0.5, 0.6875, 0.5, 0.4062, 0.5, 0.375, 0.5, 0.375, 0.5, 0.4062, 0.5, 0.125, 0.5, 0.09375, 0.5, 0.09375, 0.5, 0.125, 0.5, 0.5, 1.0, 0.5312, 1.0, 0.5312, 1.0, 0.5, 1.0, 0.0625, 1.0, 0.09375, 1.0, 0.09375, 1.0, 0.0625, 1.0, 0.9062, 1.0, 0.9375, 1.0, 0.9375, 1.0, 0.9062, 1.0, 0.4688, 1.0, 0.4688, 1.0, 0.4688, 1.0, 0.4688, 1.0, 0.09375, 1.0, 0.125, 1.0, 0.125, 1.0, 0.09375, 1.0, 0.9375, 1.0, 0.9688, 1.0, 0.9688, 1.0, 0.9375, 1.0, 0.5312, 1.0, 0.5625, 1.0, 0.5625, 1.0, 0.5312, 1.0, 0.125, 1.0, 0.1563, 1.0, 0.1562, 1.0, 0.125, 1.0, 0.9688, 1.0, 1.0, 1.0, 1.0, 1.0, 0.9688, 1.0, 0.5625, 1.0, 0.5938, 1.0, 0.5938, 1.0, 0.5625, 1.0, 0.1563, 1.0, 0.1875, 1.0, 0.1875, 1.0, 0.1562, 1.0, 0.5938, 1.0, 0.625, 1.0, 0.625, 1.0, 0.5938, 1.0, 0.1875, 1.0, 0.2188, 1.0, 0.2187, 1.0, 0.1875, 1.0, 0.625, 1.0, 0.6562, 1.0, 0.6562, 1.0, 0.625, 1.0, 0.2188, 1.0, 0.25, 1.0, 0.25, 1.0, 0.2187, 1.0, 0.6562, 1.0, 0.6875, 1.0, 0.6875, 1.0, 0.6562, 1.0, 0.25, 1.0, 0.2812, 1.0, 0.2812, 1.0, 0.25, 1.0, 0.6875, 1.0, 0.7188, 1.0, 0.7188, 1.0, 0.6875, 1.0, 0.2812, 1.0, 0.3125, 1.0, 0.3125, 1.0, 0.2812, 1.0, 0.7188, 1.0, 0.75, 1.0, 0.75, 1.0, 0.7188, 1.0, 0.3125, 1.0, 0.3438, 1.0, 0.3438, 1.0, 0.3125, 1.0, 0.75, 1.0, 0.7812, 1.0, 0.7812, 1.0, 0.75, 1.0, 0.3438, 1.0, 0.375, 1.0, 0.375, 1.0, 0.3438, 1.0, 0.7812, 1.0, 0.8125, 1.0, 0.8125, 1.0, 0.7812, 1.0, 0.375, 1.0, 0.4062, 1.0, 0.4062, 1.0, 0.375, 1.0, 0.8125, 1.0, 0.8438, 1.0, 0.8438, 1.0, 0.8125, 1.0, 0.4062, 1.0, 0.4375, 1.0, 0.4375, 1.0, 0.4062, 1.0, 0.0, 1.0, 0.03125, 1.0, 0.03125, 1.0, 0.0, 1.0, 0.8438, 1.0, 0.875, 1.0, 0.875, 1.0, 0.8438, 1.0, 0.4375, 1.0, 0.4688, 1.0, 0.4688, 1.0, 0.4375, 1.0, 0.03125, 1.0, 0.0625, 1.0, 0.0625, 1.0, 0.03125, 1.0, 0.875, 1.0, 0.9062, 1.0, 0.9062, 1.0, 0.875, 1.0, 0.5312, 1.0, 0.5, 1.0, 0.5, 1.0, 0.5312, 1.0, 0.0625, 1.0, 0.09375, 1.0, 0.09375, 1.0, 0.0625, 1.0, 0.9062, 1.0, 0.9375, 1.0, 0.9375, 1.0, 0.9062, 1.0, 0.4688, 1.0, 0.5, 1.0, 0.5, 1.0, 0.4688, 1.0, 0.09375, 1.0, 0.125, 1.0, 0.125, 1.0, 0.09375, 1.0, 0.9375, 1.0, 0.9688, 1.0, 0.9688, 1.0, 0.9375, 1.0, 0.5312, 1.0, 0.5625, 1.0, 0.5625, 1.0, 0.5312, 1.0, 0.125, 1.0, 0.1562, 1.0, 0.1562, 1.0, 0.125, 1.0, 0.9688, 1.0, 1.0, 1.0, 1.0, 1.0, 0.9688, 1.0, 0.5625, 1.0, 0.5938, 1.0, 0.5938, 1.0, 0.5625, 1.0, 0.1562, 1.0, 0.1875, 1.0, 0.1875, 1.0, 0.1562, 1.0, 0.5938, 1.0, 0.625, 1.0, 0.625, 1.0, 0.5938, 1.0, 0.1875, 1.0, 0.2187, 1.0, 0.2188, 1.0, 0.1875, 1.0, 0.625, 1.0, 0.6562, 1.0, 0.6562, 1.0, 0.625, 1.0, 0.2187, 1.0, 0.25, 1.0, 0.25, 1.0, 0.2188, 1.0, 0.6562, 1.0, 0.6875, 1.0, 0.6875, 1.0, 0.6562, 1.0, 0.25, 1.0, 0.2812, 1.0, 0.2812, 1.0, 0.25, 1.0, 0.6875, 1.0, 0.7188, 1.0, 0.7188, 1.0, 0.6875, 1.0, 0.2812, 1.0, 0.3125, 1.0, 0.3125, 1.0, 0.2812, 1.0, 0.7188, 1.0, 0.75, 1.0, 0.75, 1.0, 0.7188, 1.0, 0.3125, 1.0, 0.3438, 1.0, 0.3437, 1.0, 0.3125, 1.0, 0.75, 1.0, 0.7812, 1.0, 0.7812, 1.0, 0.75, 1.0, 0.3438, 1.0, 0.375, 1.0, 0.375, 1.0, 0.3437, 1.0, 0.7812, 1.0, 0.8125, 1.0, 0.8125, 1.0, 0.7812, 1.0, 0.375, 1.0, 0.4062, 1.0, 0.4063, 1.0, 0.375, 1.0, 0.8125, 1.0, 0.8438, 1.0, 0.8438, 1.0, 0.8125, 1.0, 0.4062, 1.0, 0.4375, 1.0, 0.4375, 1.0, 0.4063, 1.0, 0.0, 1.0, 0.03125, 1.0, 0.03125, 1.0, 0.0, 1.0, 0.8438, 1.0, 0.875, 1.0, 0.875, 1.0, 0.8438, 1.0, 0.4375, 1.0, 0.4688, 1.0, 0.4688, 1.0, 0.4375, 1.0, 0.03125, 1.0, 0.0625, 1.0, 0.0625, 1.0, 0.03125, 1.0, 0.875, 1.0, 0.9062, 1.0, 0.9062, 1.0, 0.875, 1.0, 0.5, 1.0, 0.4688, 1.0, 0.4688, 1.0, 0.5, 1.0, 0.0625, 1.0, 0.09375, 1.0, 0.09375, 1.0, 0.0625, 1.0, 0.9062, 1.0, 0.9375, 1.0, 0.9375, 1.0, 0.9062, 1.0, 0.4688, 1.0, 0.4688, 1.0, 0.4688, 1.0, 0.4688, 1.0, 0.09375, 1.0, 0.125, 1.0, 0.125, 1.0, 0.09375, 1.0, 0.9375, 1.0, 0.9688, 1.0, 0.9688, 1.0, 0.9375, 1.0, 0.5312, 1.0, 0.5625, 1.0, 0.5625, 1.0, 0.5312, 1.0, 0.125, 1.0, 0.1562, 1.0, 0.1562, 1.0, 0.125, 1.0, 0.9688, 1.0, 1.0, 1.0, 1.0, 1.0, 0.9688, 1.0, 0.5625, 1.0, 0.5938, 1.0, 0.5938, 1.0, 0.5625, 1.0, 0.1562, 1.0, 0.1875, 1.0, 0.1875, 1.0, 0.1562, 1.0, 0.5938, 1.0, 0.625, 1.0, 0.625, 1.0, 0.5938, 1.0, 0.1875, 1.0, 0.2188, 1.0, 0.2188, 1.0, 0.1875, 1.0, 0.625, 1.0, 0.6562, 1.0, 0.6562, 1.0, 0.625, 1.0, 0.2188, 1.0, 0.25, 1.0, 0.25, 1.0, 0.2188, 1.0, 0.6562, 1.0, 0.6875, 1.0, 0.6875, 1.0, 0.6562, 1.0, 0.25, 1.0, 0.2813, 1.0, 0.2812, 1.0, 0.25, 1.0, 0.6875, 1.0, 0.7188, 1.0, 0.7188, 1.0, 0.6875, 1.0, 0.2813, 1.0, 0.3125, 1.0, 0.3125, 1.0, 0.2812, 1.0, 0.7188, 1.0, 0.75, 1.0, 0.75, 1.0, 0.7188, 1.0, 0.3125, 1.0, 0.3438, 1.0, 0.3438, 1.0, 0.3125, 1.0, 0.75, 1.0, 0.7813, 1.0, 0.7812, 1.0, 0.75, 1.0, 0.3438, 1.0, 0.375, 1.0, 0.375, 1.0, 0.3438, 1.0, 0.7813, 1.0, 0.8125, 1.0, 0.8125, 1.0, 0.7812, 1.0, 0.375, 1.0, 0.4062, 1.0, 0.4062, 1.0, 0.375, 1.0, 0.8125, 1.0, 0.8438, 1.0, 0.8438, 1.0, 0.8125, 1.0, 0.4062, 1.0, 0.4375, 1.0, 0.4375, 1.0, 0.4062, 1.0, 0.0, 1.0, 0.03125, 1.0, 0.03125, 1.0, 0.0, 1.0, 0.8438, 1.0, 0.875, 1.0, 0.875, 1.0, 0.8438, 1.0, 0.4375, 1.0, 0.4688, 1.0, 0.4688, 1.0, 0.4375, 1.0, 0.03125, 1.0, 0.0625, 1.0, 0.0625, 1.0, 0.03125, 1.0, 0.875, 1.0, 0.9062, 1.0, 0.9062, 1.0, 0.875, 1.0, 0.4688, 1.0, 0.5, 1.0, 0.5, 1.0, 0.4688, 1.0, 0.0625, 1.0, 0.09375, 1.0, 0.09375, 1.0, 0.0625, 1.0, 0.9062, 1.0, 0.9375, 1.0, 0.9375, 1.0, 0.9062, 1.0, 0.5312, 1.0, 0.5313, 1.0, 0.5313, 1.0, 0.5312, 1.0, 0.09375, 1.0, 0.125, 1.0, 0.125, 1.0, 0.09375, 1.0, 0.9375, 1.0, 0.9688, 1.0, 0.9688, 1.0, 0.9375, 1.0, 0.5312, 1.0, 0.5625, 1.0, 0.5625, 1.0, 0.5313, 1.0, 0.125, 1.0, 0.1562, 1.0, 0.1562, 1.0, 0.125, 1.0, 0.9688, 1.0, 1.0, 1.0, 1.0, 1.0, 0.9688, 1.0, 0.5625, 1.0, 0.5938, 1.0, 0.5938, 1.0, 0.5625, 1.0, 0.1562, 1.0, 0.1875, 1.0, 0.1875, 1.0, 0.1562, 1.0, 0.5938, 1.0, 0.625, 1.0, 0.625, 1.0, 0.5938, 1.0, 0.1875, 1.0, 0.2188, 1.0, 0.2188, 1.0, 0.1875, 1.0, 0.625, 1.0, 0.6562, 1.0, 0.6562, 1.0, 0.625, 1.0, 0.2188, 1.0, 0.25, 1.0, 0.25, 1.0, 0.2188, 1.0, 0.6562, 1.0, 0.6875, 1.0, 0.6875, 1.0, 0.6562, 1.0, 0.25, 1.0, 0.2812, 1.0, 0.2812, 1.0, 0.25, 1.0, 0.6875, 1.0, 0.7188, 1.0, 0.7188, 1.0, 0.6875, 1.0, 0.2812, 1.0, 0.3125, 1.0, 0.3125, 1.0, 0.2812, 1.0, 0.7188, 1.0, 0.75, 1.0, 0.75, 1.0, 0.7188, 1.0, 0.3125, 1.0, 0.3438, 1.0, 0.3438, 1.0, 0.3125, 1.0, 0.75, 1.0, 0.7812, 1.0, 0.7813, 1.0, 0.75, 1.0, 0.3438, 1.0, 0.375, 1.0, 0.375, 1.0, 0.3438, 1.0, 0.7812, 1.0, 0.8125, 1.0, 0.8125, 1.0, 0.7813, 1.0, 0.375, 1.0, 0.4062, 1.0, 0.4062, 1.0, 0.375, 1.0, 0.8125, 1.0, 0.8438, 1.0, 0.8438, 1.0, 0.8125, 1.0, 0.4062, 1.0, 0.4375, 1.0, 0.4375, 1.0, 0.4062, 1.0, 0.0, 1.0, 0.03125, 1.0, 0.03125, 1.0, 0.0, 1.0, 0.8438, 1.0, 0.875, 1.0, 0.875, 1.0, 0.8438, 1.0, 0.4375, 1.0, 0.4688, 1.0, 0.4688, 1.0, 0.4375, 1.0, 0.03125, 1.0, 0.0625, 1.0, 0.0625, 1.0, 0.03125, 1.0, 0.875, 1.0, 0.9062, 1.0, 0.9062, 1.0, 0.875, 1.0, 0.875, 1.0, 0.9062, 1.0, 0.9062, 1.0, 0.875, 1.0, 0.03125, 1.0, 0.0625, 1.0, 0.0625, 1.0, 0.03125, 1.0, 0.4375, 1.0, 0.4688, 1.0, 0.4688, 1.0, 0.4375, 1.0, 0.8438, 1.0, 0.875, 1.0, 0.875, 1.0, 0.8438, 1.0, 0.0, 1.0, 0.03125, 1.0, 0.03125, 1.0, 0.0, 1.0, 0.4063, 1.0, 0.4375, 1.0, 0.4375, 1.0, 0.4062, 1.0, 0.8125, 1.0, 0.8438, 1.0, 0.8438, 1.0, 0.8125, 1.0, 0.375, 1.0, 0.4063, 1.0, 0.4062, 1.0, 0.375, 1.0, 0.7812, 1.0, 0.8125, 1.0, 0.8125, 1.0, 0.7813, 1.0, 0.3437, 1.0, 0.375, 1.0, 0.375, 1.0, 0.3438, 1.0, 0.75, 1.0, 0.7812, 1.0, 0.7813, 1.0, 0.75, 1.0, 0.3125, 1.0, 0.3437, 1.0, 0.3438, 1.0, 0.3125, 1.0, 0.7188, 1.0, 0.75, 1.0, 0.75, 1.0, 0.7188, 1.0, 0.2812, 1.0, 0.3125, 1.0, 0.3125, 1.0, 0.2813, 1.0, 0.6875, 1.0, 0.7188, 1.0, 0.7188, 1.0, 0.6875, 1.0, 0.25, 1.0, 0.2812, 1.0, 0.2813, 1.0, 0.25, 1.0, 0.6562, 1.0, 0.6875, 1.0, 0.6875, 1.0, 0.6562, 1.0, 0.2188, 1.0, 0.25, 1.0, 0.25, 1.0, 0.2188, 1.0, 0.625, 1.0, 0.6562, 1.0, 0.6562, 1.0, 0.625, 1.0, 0.1875, 1.0, 0.2188, 1.0, 0.2188, 1.0, 0.1875, 1.0, 0.5938, 1.0, 0.625, 1.0, 0.625, 1.0, 0.5938, 1.0, 0.1562, 1.0, 0.1875, 1.0, 0.1875, 1.0, 0.1562, 1.0, 0.5625, 1.0, 0.5938, 1.0, 0.5938, 1.0, 0.5625, 1.0, 0.9688, 1.0, 1.0, 1.0, 1.0, 1.0, 0.9688, 1.0, 0.125, 1.0, 0.1562, 1.0, 0.1562, 1.0, 0.125, 1.0, 0.5312, 1.0, 0.5625, 1.0, 0.5625, 1.0, 0.5312, 1.0, 0.9375, 1.0, 0.9688, 1.0, 0.9688, 1.0, 0.9375, 1.0, 0.09375, 1.0, 0.125, 1.0, 0.125, 1.0, 0.09375, 1.0, 0.5, 1.0, 0.5312, 1.0, 0.5312, 1.0, 0.5, 1.0, 0.9062, 1.0, 0.9375, 1.0, 0.9375, 1.0, 0.9062, 1.0, 0.0625, 1.0, 0.09375, 1.0, 0.09375, 1.0, 0.0625, 1.0, 0.4688, 1.0, 0.5, 1.0, 0.5, 1.0, 0.4688, 1.0, 0.4688, 1.0, 0.5312, 1.0, 0.5312, 1.0, 0.4688, 1.0, 0.5312, 1.0, 0.5312, 1.0, 0.5312, 1.0, 0.5312, 1.0, 0.4688, 1.0, 0.5, 1.0, 0.5, 1.0, 0.4688, 1.0, 0.5, 1.0, 0.5312, 1.0, 0.5312, 1.0, 0.5, 1.0, 0.4688, 1.0, 0.4688, 1.0, 0.4688, 1.0, 0.4688, 1.0, 0.5313, 1.0, 0.5, 1.0, 0.5, 1.0, 0.5313, 1.0, 0.4688, 1.0, 0.4688, 1.0, 0.4688, 1.0, 0.4688, 1.0, 0.5313, 1.0, 0.5, 1.0, 0.5, 1.0, 0.5313, 1.0, 0.5, 1.0, 0.5312, 1.0, 0.5312, 1.0, 0.5, 1.0, 0.5, 1.0, 0.5312, 1.0, 0.5312, 1.0, 0.5, 1.0, 0.5312, 1.0, 0.5312, 1.0, 0.5312, 1.0, 0.5312, 1.0, 0.4688, 1.0, 0.4688, 1.0, 0.4688, 1.0, 0.4688, 1.0, 0.5312, 1.0, 0.5312, 1.0, 0.5312, 1.0, 0.5312, 1.0, 0.5, 1.0, 0.4688, 1.0, 0.4688, 1.0, 0.5, 1.0, 0.4688, 1.0, 0.5, 1.0, 0.5, 1.0, 0.4688, 1.0, 0.5, 1.0, 0.5312, 1.0, 0.5313, 1.0, 0.5, 1.0, 0.4688, 1.0, 0.5, 1.0, 0.5, 1.0, 0.4688, 1.0, 0.5312, 1.0, 0.5313, 1.0, 0.5313, 1.0, 0.5312, 1.0, 0.5, 1.0, 0.4688, 1.0, 0.4688, 1.0, 0.5, 1.0, 0.5, 1.0, 0.5312, 1.0, 0.5312, 1.0, 0.5, 1.0, 0.4688, 1.0, 0.5, 1.0, 0.5, 1.0, 0.4688, 1.0, 0.5, 1.0, 0.5312, 1.0, 0.5312, 1.0, 0.5, 1.0, 0.4688, 1.0, 0.5, 1.0, 0.5, 1.0, 0.4688, 1.0, 0.5, 1.0, 0.5312, 1.0, 0.5312, 1.0, 0.5, 1.0, 0.5312, 1.0, 0.5, 1.0, 0.5, 1.0, 0.5312, 1.0, 0.5161, 1.0, 0.4839, 1.0, 0.4839, 1.0, 0.5161, 1.0, 0.5, 1.0, 0.4688, 1.0, 0.4688, 1.0, 0.5, 1.0, 0.5, 1.0, 0.4688, 1.0, 0.4688, 1.0, 0.5, 1.0, 0.4688, 1.0, 0.5, 1.0, 0.5, 1.0, 0.4688, 1.0, 0.4688, 1.0, 0.5, 1.0, 0.5, 1.0, 0.4688, 1.0, 0.5312, 1.0, 0.5, 1.0, 0.5, 1.0, 0.5312, 1.0, 0.5, 1.0, 0.5312, 1.0, 0.5312, 1.0, 0.5, 1.0, 0.5312, 1.0, 0.5312, 1.0, 0.5312, 1.0, 0.5312, 1.0, 0.4688, 1.0, 0.4688, 1.0, 0.4688, 1.0, 0.4688, 1.0, 0.5312, 1.0, 0.5312, 1.0, 0.5312, 1.0, 0.5312, 1.0, 0.4688, 1.0, 0.4688, 1.0, 0.4688, 1.0, 0.4688, 1.0, 0.4688, 1.0, 0.4688, 1.0, 0.4688, 1.0, 0.4688, 1.0, 0.4688, 1.0, 0.4688, 1.0, 0.4688, 1.0, 0.4688, 1.0, 0.5312, 1.0, 0.5312, 1.0, 0.5312, 1.0, 0.5312, 1.0, 0.5312, 1.0, 0.5312, 1.0, 0.5312, 1.0, 0.5312, 1.0, 0.5312, 1.0, 0.5312, 1.0, 0.4688, 1.0, 0.4688, 1.0, 0.4688, 1.0, 0.5312, 1.0, 0.5312, 1.0, 0.4688, 1.0, 0.5161, 1.0, 0.5161, 1.0, 0.5312, 1.0, 0.5312, 1.0, 0.4839, 1.0, 0.4839, 1.0, 0.4688, 1.0, 0.4688, 1.0, 0.4839, 1.0, 0.5161, 1.0, 0.5312, 1.0, 0.4688, 1.0, 0.5161, 1.0, 0.4839, 1.0, 0.4688, 1.0, 0.5312, 1.0, 0.4839, 1.0, 0.4839, 1.0, 0.4688, 1.0, 0.4688, 1.0, 0.5161, 1.0, 0.5161, 1.0, 0.5312, 1.0, 0.5312, 1.0, 0.4688, 1.0, 0.4688, 1.0, 0.4688, 1.0, 0.4688, 1.0, 0.5312, 1.0, 0.5312, 1.0, 0.5312, 1.0, 0.5312, 1.0, 0.5161, 1.0, 0.4839, 1.0, 0.4839, 1.0, 0.5161, 1.0, 0.875, 1.0, 0.9062, 1.0, 0.9062, 1.0, 0.875, 1.0, 0.03125, 1.0, 0.0625, 1.0, 0.0625, 1.0, 0.03125, 1.0, 0.4375, 1.0, 0.4688, 1.0, 0.4688, 1.0, 0.4375, 1.0, 0.8438, 1.0, 0.875, 1.0, 0.875, 1.0, 0.8438, 1.0, 0.0, 1.0, 0.03125, 1.0, 0.03125, 1.0, 0.0, 1.0, 0.4062, 1.0, 0.4375, 1.0, 0.4375, 1.0, 0.4062, 1.0, 0.8125, 1.0, 0.8438, 1.0, 0.8438, 1.0, 0.8125, 1.0, 0.375, 1.0, 0.4062, 1.0, 0.4062, 1.0, 0.375, 1.0, 0.7812, 1.0, 0.8125, 1.0, 0.8125, 1.0, 0.7812, 1.0, 0.3438, 1.0, 0.375, 1.0, 0.375, 1.0, 0.3438, 1.0, 0.75, 1.0, 0.7812, 1.0, 0.7812, 1.0, 0.75, 1.0, 0.3125, 1.0, 0.3438, 1.0, 0.3438, 1.0, 0.3125, 1.0, 0.7188, 1.0, 0.75, 1.0, 0.75, 1.0, 0.7188, 1.0, 0.2812, 1.0, 0.3125, 1.0, 0.3125, 1.0, 0.2812, 1.0, 0.6875, 1.0, 0.7188, 1.0, 0.7188, 1.0, 0.6875, 1.0, 0.25, 1.0, 0.2812, 1.0, 0.2812, 1.0, 0.25, 1.0, 0.6562, 1.0, 0.6875, 1.0, 0.6875, 1.0, 0.6562, 1.0, 0.2188, 1.0, 0.25, 1.0, 0.25, 1.0, 0.2188, 1.0, 0.625, 1.0, 0.6562, 1.0, 0.6562, 1.0, 0.625, 1.0, 0.1875, 1.0, 0.2188, 1.0, 0.2188, 1.0, 0.1875, 1.0, 0.5938, 1.0, 0.625, 1.0, 0.625, 1.0, 0.5938, 1.0, 0.1562, 1.0, 0.1875, 1.0, 0.1875, 1.0, 0.1563, 1.0, 0.5625, 1.0, 0.5938, 1.0, 0.5938, 1.0, 0.5625, 1.0, 0.9688, 1.0, 1.0, 1.0, 1.0, 1.0, 0.9688, 1.0, 0.125, 1.0, 0.1562, 1.0, 0.1563, 1.0, 0.125, 1.0, 0.5312, 1.0, 0.5625, 1.0, 0.5625, 1.0, 0.5312, 1.0, 0.9375, 1.0, 0.9688, 1.0, 0.9688, 1.0, 0.9375, 1.0, 0.09375, 1.0, 0.125, 1.0, 0.125, 1.0, 0.09375, 1.0, 0.9062, 1.0, 0.9375, 1.0, 0.9375, 1.0, 0.9062, 1.0, 0.0625, 1.0, 0.09375, 1.0, 0.09375, 1.0, 0.0625, 1.0, 0.5161, 1.0, 0.4839, 1.0, 0.4839, 1.0, 0.5161, 1.0, 0.4839, 1.0, 0.5161, 1.0, 0.5161, 1.0, 0.4839, 1.0, 0.4839, 1.0, 0.4839, 1.0, 0.4839, 1.0, 0.4839, 1.0, 0.5161, 1.0, 0.5161, 1.0, 0.5161, 1.0, 0.5161, 1.0, 0.7852, 0.4272, 0.75, 0.4306, 0.75, 0.49, 0.7968, 0.4854, 0.8191, 0.4169, 0.7852, 0.4272, 0.7968, 0.4854, 0.8418, 0.4717, 0.8503, 0.4002, 0.8191, 0.4169, 0.8418, 0.4717, 0.8833, 0.4496, 0.8777, 0.3777, 0.8503, 0.4002, 0.8833, 0.4496, 0.9197, 0.4197, 0.9002, 0.3503, 0.8777, 0.3777, 0.9197, 0.4197, 0.9496, 0.3833, 0.9169, 0.3191, 0.9002, 0.3503, 0.9496, 0.3833, 0.9717, 0.3418, 0.9272, 0.2852, 0.9169, 0.3191, 0.9717, 0.3418, 0.9854, 0.2968, 0.9306, 0.25, 0.9272, 0.2852, 0.9854, 0.2968, 0.99, 0.25, 0.9272, 0.2148, 0.9306, 0.25, 0.99, 0.25, 0.9854, 0.2032, 0.9169, 0.1809, 0.9272, 0.2148, 0.9854, 0.2032, 0.9717, 0.1582, 0.9002, 0.1497, 0.9169, 0.1809, 0.9717, 0.1582, 0.9496, 0.1167, 0.8777, 0.1223, 0.9002, 0.1497, 0.9496, 0.1167, 0.9197, 0.08029, 0.8503, 0.09982, 0.8777, 0.1223, 0.9197, 0.08029, 0.8833, 0.05045, 0.8191, 0.08313, 0.8503, 0.09982, 0.8833, 0.05045, 0.8418, 0.02827, 0.7852, 0.07285, 0.8191, 0.08313, 0.8418, 0.02827, 0.7968, 0.01461, 0.75, 0.06938, 0.7852, 0.07285, 0.7968, 0.01461, 0.75, 0.01, 0.7148, 0.07285, 0.75, 0.06938, 0.75, 0.01, 0.7032, 0.01461, 0.6809, 0.08313, 0.7148, 0.07285, 0.7032, 0.01461, 0.6582, 0.02827, 0.6497, 0.09982, 0.6809, 0.08313, 0.6582, 0.02827, 0.6167, 0.05045, 0.6223, 0.1223, 0.6497, 0.09982, 0.6167, 0.05045, 0.5803, 0.08029, 0.5998, 0.1497, 0.6223, 0.1223, 0.5803, 0.08029, 0.5504, 0.1167, 0.5831, 0.1809, 0.5998, 0.1497, 0.5504, 0.1167, 0.5283, 0.1582, 0.5728, 0.2148, 0.5831, 0.1809, 0.5283, 0.1582, 0.5146, 0.2032, 0.5694, 0.25, 0.5728, 0.2148, 0.5146, 0.2032, 0.51, 0.25, 0.5728, 0.2852, 0.5694, 0.25, 0.51, 0.25, 0.5146, 0.2968, 0.5831, 0.3191, 0.5728, 0.2852, 0.5146, 0.2968, 0.5283, 0.3418, 0.5998, 0.3503, 0.5831, 0.3191, 0.5283, 0.3418, 0.5504, 0.3833, 0.6223, 0.3777, 0.5998, 0.3503, 0.5504, 0.3833, 0.5803, 0.4197, 0.6497, 0.4002, 0.6223, 0.3777, 0.5803, 0.4197, 0.6167, 0.4496, 0.6809, 0.4169, 0.6497, 0.4002, 0.6167, 0.4496, 0.6582, 0.4717, 0.7148, 0.4272, 0.6809, 0.4169, 0.6582, 0.4717, 0.7032, 0.4854, 0.75, 0.4306, 0.7148, 0.4272, 0.7032, 0.4854, 0.75, 0.49, 0.25, 0.4136, 0.2819, 0.4105, 0.2968, 0.4854, 0.25, 0.49, 0.2819, 0.4105, 0.3126, 0.4012, 0.3418, 0.4717, 0.2968, 0.4854, 0.3126, 0.4012, 0.3409, 0.386, 0.3833, 0.4496, 0.3418, 0.4717, 0.3409, 0.386, 0.3657, 0.3657, 0.4197, 0.4197, 0.3833, 0.4496, 0.3657, 0.3657, 0.386, 0.3409, 0.4496, 0.3833, 0.4197, 0.4197, 0.386, 0.3409, 0.4012, 0.3126, 0.4717, 0.3418, 0.4496, 0.3833, 0.4012, 0.3126, 0.4105, 0.2819, 0.4854, 0.2968, 0.4717, 0.3418, 0.4105, 0.2819, 0.4136, 0.25, 0.49, 0.25, 0.4854, 0.2968, 0.4136, 0.25, 0.4105, 0.2181, 0.4854, 0.2032, 0.49, 0.25, 0.4105, 0.2181, 0.4012, 0.1874, 0.4717, 0.1582, 0.4854, 0.2032, 0.4012, 0.1874, 0.386, 0.1591, 0.4496, 0.1167, 0.4717, 0.1582, 0.386, 0.1591, 0.3657, 0.1343, 0.4197, 0.08029, 0.4496, 0.1167, 0.3657, 0.1343, 0.3409, 0.114, 0.3833, 0.05045, 0.4197, 0.08029, 0.3409, 0.114, 0.3126, 0.09883, 0.3418, 0.02827, 0.3833, 0.05045, 0.3126, 0.09883, 0.2819, 0.08952, 0.2968, 0.01461, 0.3418, 0.02827, 0.2819, 0.08952, 0.25, 0.08638, 0.25, 0.01, 0.2968, 0.01461, 0.25, 0.08638, 0.2181, 0.08952, 0.2032, 0.01461, 0.25, 0.01, 0.2181, 0.08952, 0.1874, 0.09883, 0.1582, 0.02827, 0.2032, 0.01461, 0.1874, 0.09883, 0.1591, 0.114, 0.1167, 0.05045, 0.1582, 0.02827, 0.1591, 0.114, 0.1343, 0.1343, 0.08029, 0.08029, 0.1167, 0.05045, 0.1343, 0.1343, 0.114, 0.1591, 0.05045, 0.1167, 0.08029, 0.08029, 0.114, 0.1591, 0.09883, 0.1874, 0.02827, 0.1582, 0.05045, 0.1167, 0.09883, 0.1874, 0.08952, 0.2181, 0.01461, 0.2032, 0.02827, 0.1582, 0.08952, 0.2181, 0.08638, 0.25, 0.01, 0.25, 0.01461, 0.2032, 0.08638, 0.25, 0.08952, 0.2819, 0.01461, 0.2968, 0.01, 0.25, 0.08952, 0.2819, 0.09883, 0.3126, 0.02827, 0.3418, 0.01461, 0.2968, 0.09883, 0.3126, 0.114, 0.3409, 0.05045, 0.3833, 0.02827, 0.3418, 0.114, 0.3409, 0.1343, 0.3657, 0.08029, 0.4197, 0.05045, 0.3833, 0.1343, 0.3657, 0.1591, 0.386, 0.1167, 0.4496, 0.08029, 0.4197, 0.1591, 0.386, 0.1874, 0.4012, 0.1582, 0.4717, 0.1167, 0.4496, 0.1874, 0.4012, 0.2181, 0.4105, 0.2032, 0.4854, 0.1582, 0.4717, 0.2181, 0.4105, 0.25, 0.4136, 0.25, 0.49, 0.2032, 0.4854, 1.0, 0.5, 1.0, 1.0, 0.9688, 1.0, 0.9688, 0.5, 0.03125, 0.5, 0.03125, 1.0, 0.0, 1.0, 0.0, 0.5, 0.03125, 1.0, 0.0, 1.0, 0.0, 1.0, 0.03125, 1.0, 0.03125, 0.5, 0.03125, 1.0, 0.03125, 1.0, 0.03125, 0.5, 0.9688, 1.0, 0.9688, 0.5, 0.9688, 0.5, 0.9688, 1.0, 1.0, 1.0, 0.9688, 1.0, 0.9688, 1.0, 1.0, 1.0, 0.2812, 0.5, 0.2812, 1.0, 0.25, 1.0, 0.25, 0.5, 0.25, 0.5, 0.25, 1.0, 0.2188, 1.0, 0.2188, 0.5, 0.2188, 1.0, 0.2188, 0.5, 0.2188, 0.5, 0.2188, 1.0, 0.2188, 0.5, 0.25, 0.5, 0.25, 0.5, 0.2188, 0.5, 0.2812, 1.0, 0.25, 1.0, 0.25, 1.0, 0.2812, 1.0, 0.2812, 0.5, 0.2812, 1.0, 0.2812, 1.0, 0.2812, 0.5, 0.7812, 0.5, 0.7812, 1.0, 0.75, 1.0, 0.75, 0.5, 0.75, 0.5, 0.75, 1.0, 0.7188, 1.0, 0.7188, 0.5, 0.75, 0.5, 0.7812, 0.5, 0.7812, 0.5, 0.75, 0.5, 0.7188, 1.0, 0.7188, 0.5, 0.7188, 0.5, 0.7188, 1.0, 0.7188, 0.5, 0.75, 0.5, 0.75, 0.5, 0.7188, 0.5, 0.7812, 1.0, 0.75, 1.0, 0.75, 1.0, 0.7812, 1.0])
me_cylinder.update()

# ---- objects
ob_light = bpy.data.objects.new('Light', light_light)
ob_camera = bpy.data.objects.new('Camera', cam_camera)
ob_cylinder = bpy.data.objects.new('Cylinder', me_cylinder)

# ---- transforms, parenting, visibility, modifiers, constraints
ob_light.location = (4.076, 1.005, 5.904)
ob_light.rotation_euler = (0.6503, 0.05522, 1.866)
ob_light.lock_rotations_4d = False
ob_light.empty_display_type = 'ARROWS'
ob_light.color = (0.0, 0.0, 0.0, 0.0)
ob_light.lineart.crease_threshold = 0.0
ob_camera.location = (7.359, -6.926, 4.958)
ob_camera.rotation_euler = (1.109, 0.0, 0.8149)
ob_camera.lock_rotations_4d = False
ob_camera.empty_display_type = 'ARROWS'
ob_camera.color = (0.0, 0.0, 0.0, 0.0)
ob_camera.display_type = 'WIRE'
ob_camera.lineart.crease_threshold = 0.0
ob_cylinder.location = (0.0, 0.0, 0.0)
ob_cylinder.rotation_euler = (1.571, -0.0, 0.0)

# ---- collection membership
col_collection.objects.link(ob_light)
col_collection.objects.link(ob_camera)
col_collection.objects.link(ob_cylinder)

# ---- scene / render settings (as saved in the file)
scene.camera = ob_camera
scene.frame_start = 1; scene.frame_end = 250; scene.frame_set(1)
scene.render.engine = 'BLENDER_EEVEE_NEXT'
bpy.context.view_layer.update()
